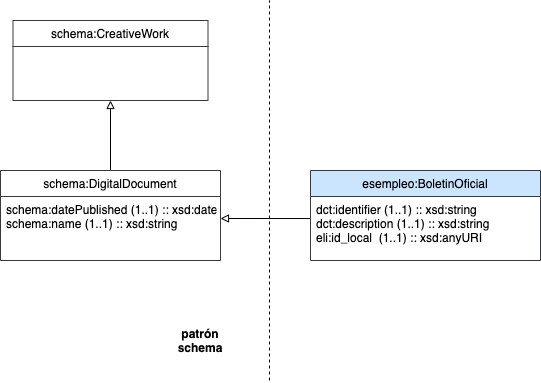

The diagram above was exported from draw.io. Its source (the exported page's mxGraphModel, read from the mxfile embedded in the PNG):
<mxGraphModel dx="11123" dy="7396" grid="1" gridSize="10" guides="1" tooltips="1" connect="1" arrows="1" fold="1" page="1" pageScale="1" pageWidth="1169" pageHeight="827" math="0" shadow="0">
  <root>
    <mxCell id="0" />
    <mxCell id="1" parent="0" />
    <mxCell id="2" value="" style="edgeStyle=orthogonalEdgeStyle;rounded=0;orthogonalLoop=1;jettySize=auto;html=1;endArrow=block;endFill=0;exitX=0;exitY=0.344;exitDx=0;exitDy=0;exitPerimeter=0;" edge="1" source="11" parent="1">
      <mxGeometry relative="1" as="geometry">
        <mxPoint x="-8420" y="-5442" as="sourcePoint" />
        <mxPoint x="-8470" y="-5442" as="targetPoint" />
      </mxGeometry>
    </mxCell>
    <mxCell id="3" value="" style="edgeStyle=orthogonalEdgeStyle;rounded=0;orthogonalLoop=1;jettySize=auto;html=1;endArrow=block;endFill=0;" edge="1" source="4" target="7" parent="1">
      <mxGeometry relative="1" as="geometry" />
    </mxCell>
    <mxCell id="4" value="schema:DigitalDocument" style="swimlane;fontStyle=0;align=center;verticalAlign=top;childLayout=stackLayout;horizontal=1;startSize=26;horizontalStack=0;resizeParent=1;resizeLast=0;collapsible=0;marginBottom=0;rounded=0;shadow=0;strokeWidth=1;strokeColor=#36393d;movable=1;resizable=1;rotatable=1;deletable=1;editable=1;connectable=1;fillColor=#FFFFFF;" vertex="1" parent="1">
      <mxGeometry x="-8690" y="-5490" width="220" height="90" as="geometry">
        <mxRectangle x="130" y="380" width="160" height="26" as="alternateBounds" />
      </mxGeometry>
    </mxCell>
    <mxCell id="5" value="schema:datePublished (1..1) :: xsd:date&#10;schema:name (1..1) :: xsd:string&#10;&#10;&#10;&#10;&#10;" style="text;align=left;verticalAlign=top;spacingLeft=4;spacingRight=4;overflow=hidden;rotatable=0;points=[[0,0.5],[1,0.5]];portConstraint=eastwest;" vertex="1" parent="4">
      <mxGeometry y="26" width="220" height="54" as="geometry" />
    </mxCell>
    <mxCell id="6" value=" " style="text;align=left;verticalAlign=top;spacingLeft=4;spacingRight=4;overflow=hidden;rotatable=0;points=[[0,0.5],[1,0.5]];portConstraint=eastwest;" vertex="1" parent="4">
      <mxGeometry y="80" width="220" height="10" as="geometry" />
    </mxCell>
    <mxCell id="7" value="schema:CreativeWork" style="swimlane;fontStyle=0;align=center;verticalAlign=top;childLayout=stackLayout;horizontal=1;startSize=26;horizontalStack=0;resizeParent=1;resizeLast=0;collapsible=0;marginBottom=0;rounded=0;shadow=0;strokeWidth=1;strokeColor=#36393d;movable=1;resizable=1;rotatable=1;deletable=1;editable=1;connectable=1;fillColor=#FFFFFF;" vertex="1" parent="1">
      <mxGeometry x="-8677.5" y="-5640" width="195" height="80" as="geometry">
        <mxRectangle x="130" y="380" width="160" height="26" as="alternateBounds" />
      </mxGeometry>
    </mxCell>
    <mxCell id="8" value=" " style="text;align=left;verticalAlign=top;spacingLeft=4;spacingRight=4;overflow=hidden;rotatable=0;points=[[0,0.5],[1,0.5]];portConstraint=eastwest;" vertex="1" parent="7">
      <mxGeometry y="26" width="195" height="44" as="geometry" />
    </mxCell>
    <mxCell id="9" value="&lt;div&gt;&lt;b&gt;patrón&lt;/b&gt;&lt;/div&gt;&lt;div&gt;&lt;b&gt;schema&lt;/b&gt;&lt;/div&gt;" style="text;html=1;strokeColor=none;fillColor=none;align=center;verticalAlign=middle;whiteSpace=wrap;rounded=0;" vertex="1" parent="1">
      <mxGeometry x="-8510" y="-5330" width="40" height="20" as="geometry" />
    </mxCell>
    <mxCell id="10" value="esempleo:BoletinOficial" style="swimlane;fontStyle=0;align=center;verticalAlign=top;childLayout=stackLayout;horizontal=1;startSize=26;horizontalStack=0;resizeParent=1;resizeLast=0;collapsible=0;marginBottom=0;rounded=0;shadow=0;strokeWidth=1;fillColor=#cce5ff;strokeColor=#36393d;movable=1;resizable=1;rotatable=1;deletable=1;editable=1;connectable=1;" vertex="1" parent="1">
      <mxGeometry x="-8380" y="-5490" width="230" height="90" as="geometry">
        <mxRectangle x="130" y="380" width="160" height="26" as="alternateBounds" />
      </mxGeometry>
    </mxCell>
    <mxCell id="11" value="dct:identifier (1..1) :: xsd:string&#10;dct:description (1..1) :: xsd:string&#10;eli:id_local  (1..1) :: xsd:anyURI&#10;" style="text;align=left;verticalAlign=top;spacingLeft=4;spacingRight=4;overflow=hidden;rotatable=0;points=[[0,0.5],[1,0.5]];portConstraint=eastwest;" vertex="1" parent="10">
      <mxGeometry y="26" width="230" height="64" as="geometry" />
    </mxCell>
    <mxCell id="12" value="" style="endArrow=none;dashed=1;html=1;" edge="1" parent="1">
      <mxGeometry width="50" height="50" relative="1" as="geometry">
        <mxPoint x="-8421" y="-5280" as="sourcePoint" />
        <mxPoint x="-8421" y="-5660" as="targetPoint" />
        <Array as="points">
          <mxPoint x="-8421" y="-5280" />
        </Array>
      </mxGeometry>
    </mxCell>
  </root>
</mxGraphModel>